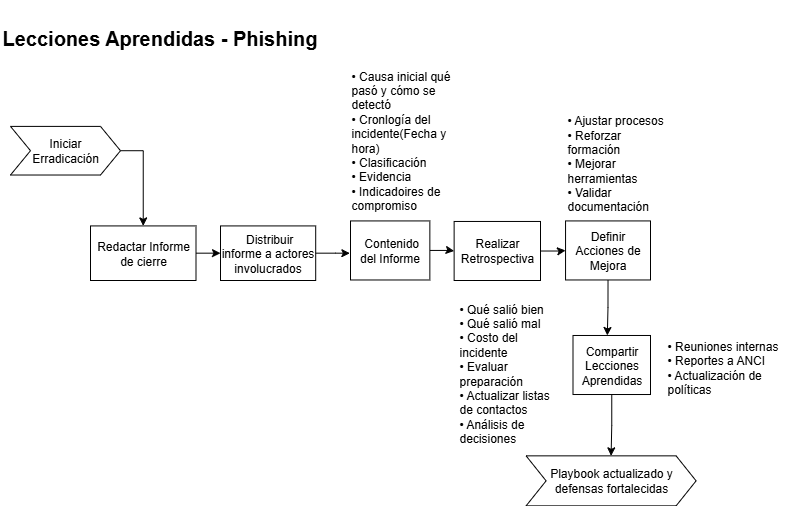

The diagram above was exported from draw.io. Its source (the exported page's mxGraphModel, read from the mxfile embedded in the PNG):
<mxGraphModel dx="1026" dy="560" grid="1" gridSize="10" guides="1" tooltips="1" connect="1" arrows="1" fold="1" page="1" pageScale="1" pageWidth="827" pageHeight="1169" math="0" shadow="0">
  <root>
    <mxCell id="0" />
    <mxCell id="1" parent="0" />
    <mxCell id="lXWHjz5QtKMHTn7hayCS-1" value="&lt;h1&gt;&lt;font style=&quot;font-size: 20px;&quot;&gt;Lecciones Aprendidas - Phishing&lt;/font&gt;&lt;/h1&gt;" style="text;whiteSpace=wrap;html=1;" vertex="1" parent="1">
      <mxGeometry x="10" width="410" height="50" as="geometry" />
    </mxCell>
    <mxCell id="lXWHjz5QtKMHTn7hayCS-3" value="&lt;span style=&quot;text-align: center;&quot;&gt;• Reuniones internas&lt;/span&gt;&lt;br style=&quot;padding: 0px; margin: 0px; text-align: center;&quot;&gt;&lt;span style=&quot;text-align: center;&quot;&gt;• Reportes a ANCI&lt;/span&gt;&lt;br style=&quot;padding: 0px; margin: 0px; text-align: center;&quot;&gt;&lt;span style=&quot;text-align: center;&quot;&gt;• Actualización de políticas&lt;/span&gt;" style="text;html=1;align=left;verticalAlign=middle;whiteSpace=wrap;rounded=0;fontSize=12;" vertex="1" parent="1">
      <mxGeometry x="674.63" y="334.98" width="127.6" height="64.8" as="geometry" />
    </mxCell>
    <mxCell id="lXWHjz5QtKMHTn7hayCS-4" value="&lt;span style=&quot;text-align: center;&quot;&gt;• Causa inicial qué pasó y cómo se detectó&lt;/span&gt;&lt;br style=&quot;padding: 0px; margin: 0px; text-align: center;&quot;&gt;&lt;span style=&quot;text-align: center;&quot;&gt;• Cronlogía del incidente(Fecha y hora)&lt;br&gt;&lt;/span&gt;• Clasificación&lt;br style=&quot;padding: 0px; margin: 0px;&quot;&gt;• Evidencia&lt;div&gt;• Indicadoires de compromiso&lt;/div&gt;" style="text;html=1;align=left;verticalAlign=middle;whiteSpace=wrap;rounded=0;fontSize=12;container=0;" vertex="1" parent="1">
      <mxGeometry x="358.99653465346535" y="60" width="108.05106826472121" height="160.42678816177468" as="geometry" />
    </mxCell>
    <mxCell id="lXWHjz5QtKMHTn7hayCS-5" style="edgeStyle=orthogonalEdgeStyle;rounded=0;orthogonalLoop=1;jettySize=auto;html=1;exitX=1;exitY=0.5;exitDx=0;exitDy=0;" edge="1" parent="1" source="-41bg2kjVuRnqXTy6WIP-2" target="lXWHjz5QtKMHTn7hayCS-8">
      <mxGeometry relative="1" as="geometry">
        <mxPoint x="117.77729563044352" y="254.94736842105272" as="sourcePoint" />
      </mxGeometry>
    </mxCell>
    <mxCell id="lXWHjz5QtKMHTn7hayCS-7" style="edgeStyle=orthogonalEdgeStyle;rounded=0;orthogonalLoop=1;jettySize=auto;html=1;entryX=0;entryY=0.5;entryDx=0;entryDy=0;" edge="1" parent="1" source="lXWHjz5QtKMHTn7hayCS-8" target="lXWHjz5QtKMHTn7hayCS-12">
      <mxGeometry relative="1" as="geometry" />
    </mxCell>
    <mxCell id="lXWHjz5QtKMHTn7hayCS-8" value="Redactar Informe de cierre" style="whiteSpace=wrap;html=1;fontSize=12;container=0;" vertex="1" parent="1">
      <mxGeometry x="100" y="225.42" width="105.5" height="54.58" as="geometry" />
    </mxCell>
    <mxCell id="lXWHjz5QtKMHTn7hayCS-9" style="edgeStyle=orthogonalEdgeStyle;rounded=0;orthogonalLoop=1;jettySize=auto;html=1;entryX=0;entryY=0.5;entryDx=0;entryDy=0;" edge="1" parent="1" source="lXWHjz5QtKMHTn7hayCS-10" target="lXWHjz5QtKMHTn7hayCS-16">
      <mxGeometry relative="1" as="geometry" />
    </mxCell>
    <mxCell id="lXWHjz5QtKMHTn7hayCS-10" value="Realizar Retrospectiva" style="whiteSpace=wrap;html=1;fontSize=12;container=0;" vertex="1" parent="1">
      <mxGeometry x="463.63" y="220.96" width="86.37" height="59.04" as="geometry" />
    </mxCell>
    <mxCell id="lXWHjz5QtKMHTn7hayCS-12" value="&amp;nbsp;Distribuir informe a actores involucrados" style="whiteSpace=wrap;html=1;fontSize=12;container=0;" vertex="1" parent="1">
      <mxGeometry x="230" y="225.42" width="95.2" height="54.58" as="geometry" />
    </mxCell>
    <mxCell id="lXWHjz5QtKMHTn7hayCS-13" style="edgeStyle=orthogonalEdgeStyle;rounded=0;orthogonalLoop=1;jettySize=auto;html=1;entryX=0;entryY=0.5;entryDx=0;entryDy=0;" edge="1" parent="1" source="lXWHjz5QtKMHTn7hayCS-14" target="lXWHjz5QtKMHTn7hayCS-10">
      <mxGeometry relative="1" as="geometry" />
    </mxCell>
    <mxCell id="lXWHjz5QtKMHTn7hayCS-14" value="&amp;nbsp;Contenido del Informe" style="whiteSpace=wrap;html=1;fontSize=12;container=0;" vertex="1" parent="1">
      <mxGeometry x="360" y="220.42999999999998" width="79.35" height="59.05" as="geometry" />
    </mxCell>
    <mxCell id="lXWHjz5QtKMHTn7hayCS-15" style="edgeStyle=orthogonalEdgeStyle;rounded=0;orthogonalLoop=1;jettySize=auto;html=1;exitX=0.5;exitY=1;exitDx=0;exitDy=0;entryX=0.443;entryY=0;entryDx=0;entryDy=0;entryPerimeter=0;" edge="1" parent="1" source="lXWHjz5QtKMHTn7hayCS-16" target="lXWHjz5QtKMHTn7hayCS-18">
      <mxGeometry relative="1" as="geometry" />
    </mxCell>
    <mxCell id="lXWHjz5QtKMHTn7hayCS-16" value="Definir Acciones de Mejora" style="whiteSpace=wrap;html=1;fontSize=12;container=0;" vertex="1" parent="1">
      <mxGeometry x="575.05" y="220.43" width="84.95" height="59.04" as="geometry" />
    </mxCell>
    <mxCell id="lXWHjz5QtKMHTn7hayCS-17" style="edgeStyle=orthogonalEdgeStyle;rounded=0;orthogonalLoop=1;jettySize=auto;html=1;entryX=0.5;entryY=0;entryDx=0;entryDy=0;" edge="1" parent="1" source="lXWHjz5QtKMHTn7hayCS-18" target="-41bg2kjVuRnqXTy6WIP-1">
      <mxGeometry relative="1" as="geometry">
        <mxPoint x="610.07" y="441" as="targetPoint" />
      </mxGeometry>
    </mxCell>
    <mxCell id="lXWHjz5QtKMHTn7hayCS-18" value="Compartir Lecciones Aprendidas" style="whiteSpace=wrap;html=1;fontSize=12;container=0;" vertex="1" parent="1">
      <mxGeometry x="582.5" y="334.98" width="77.5" height="59.04" as="geometry" />
    </mxCell>
    <mxCell id="lXWHjz5QtKMHTn7hayCS-19" value="&lt;span style=&quot;text-align: center;&quot;&gt;• Qué salió bien&lt;/span&gt;&lt;br style=&quot;padding: 0px; margin: 0px; text-align: center;&quot;&gt;&lt;span style=&quot;text-align: center;&quot;&gt;• Qué salió mal&lt;/span&gt;&lt;br style=&quot;padding: 0px; margin: 0px; text-align: center;&quot;&gt;&lt;span style=&quot;text-align: center;&quot;&gt;• Costo del incidente&lt;/span&gt;&lt;div&gt;&lt;span style=&quot;text-align: center;&quot;&gt;• Evaluar preparación&lt;/span&gt;&lt;br style=&quot;padding: 0px; margin: 0px; text-align: center;&quot;&gt;&lt;span style=&quot;text-align: center;&quot;&gt;•&amp;nbsp;&lt;/span&gt;Actualizar listas de contactos&lt;br style=&quot;padding: 0px; margin: 0px; text-align: center;&quot;&gt;&lt;span style=&quot;text-align: center;&quot;&gt;• Análisis de decisiones&lt;/span&gt;&lt;span style=&quot;text-align: center;&quot;&gt;&lt;/span&gt;&lt;/div&gt;" style="text;html=1;align=left;verticalAlign=middle;whiteSpace=wrap;rounded=0;fontSize=12;container=0;" vertex="1" parent="1">
      <mxGeometry x="467.05" y="290" width="108.05" height="165.35" as="geometry" />
    </mxCell>
    <mxCell id="lXWHjz5QtKMHTn7hayCS-20" value="&lt;span style=&quot;text-align: center;&quot;&gt;• Ajustar procesos&lt;/span&gt;&lt;br style=&quot;padding: 0px; margin: 0px; text-align: center;&quot;&gt;&lt;span style=&quot;text-align: center;&quot;&gt;• Reforzar formación&lt;/span&gt;&lt;br style=&quot;padding: 0px; margin: 0px; text-align: center;&quot;&gt;&lt;span style=&quot;text-align: center;&quot;&gt;• Mejorar herramientas&lt;/span&gt;&lt;br style=&quot;padding: 0px; margin: 0px; text-align: center;&quot;&gt;&lt;span style=&quot;text-align: center;&quot;&gt;• Validar documentación&lt;/span&gt;" style="text;html=1;align=left;verticalAlign=middle;whiteSpace=wrap;rounded=0;fontSize=12;container=0;" vertex="1" parent="1">
      <mxGeometry x="575.0489317352789" y="125.89727998023872" width="108.05106826472121" height="75.19003027657176" as="geometry" />
    </mxCell>
    <mxCell id="-41bg2kjVuRnqXTy6WIP-1" value="Playbook actualizado y defensas fortalecidas" style="shape=step;perimeter=stepPerimeter;whiteSpace=wrap;html=1;fixedSize=1;fontSize=12;rotation=0;" vertex="1" parent="1">
      <mxGeometry x="535.6" y="455.35" width="170" height="50" as="geometry" />
    </mxCell>
    <mxCell id="-41bg2kjVuRnqXTy6WIP-2" value="&lt;font&gt;Iniciar &lt;br&gt;Erradicación&lt;/font&gt;" style="shape=step;perimeter=stepPerimeter;whiteSpace=wrap;html=1;fixedSize=1;fontSize=12;container=0;" vertex="1" parent="1">
      <mxGeometry x="20" y="125.9" width="110" height="48.62" as="geometry" />
    </mxCell>
    <mxCell id="8NRBq5AqHOPWfZ1xor1_-1" style="edgeStyle=orthogonalEdgeStyle;rounded=0;orthogonalLoop=1;jettySize=auto;html=1;entryX=-0.008;entryY=0.547;entryDx=0;entryDy=0;entryPerimeter=0;" edge="1" parent="1" source="lXWHjz5QtKMHTn7hayCS-12" target="lXWHjz5QtKMHTn7hayCS-14">
      <mxGeometry relative="1" as="geometry" />
    </mxCell>
  </root>
</mxGraphModel>